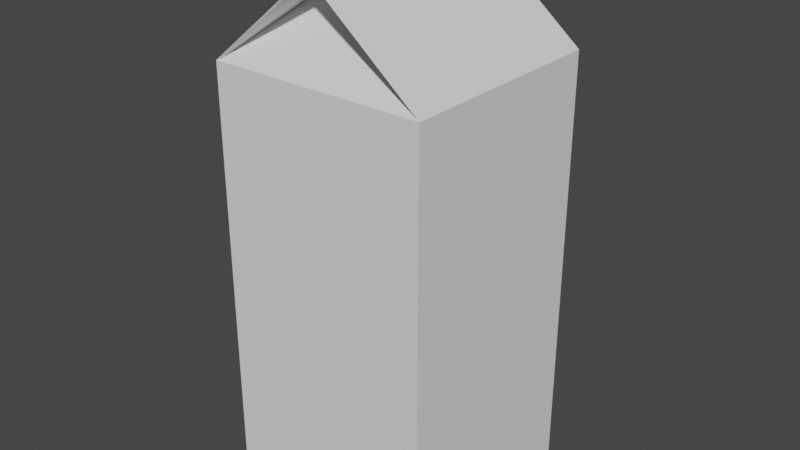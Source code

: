 # Source: Milk.blend  (saved by Blender 2.80.75; exported with 4.5.12 LTS)
import bpy
from mathutils import Matrix  # noqa: F401  (used for matrix-valued properties, if any)

bpy.ops.wm.read_factory_settings(use_empty=True)
scene = bpy.context.scene
scene.name = 'Scene'

# ---- collections
col_collection = bpy.data.collections.new('Collection'); scene.collection.children.link(col_collection)

# ---- world
world_world = bpy.data.worlds.new('World'); scene.world = world_world
world_world.use_nodes = True; world_world.node_tree.nodes.clear()
_N = world_world.node_tree.nodes; _L = world_world.node_tree.links
n0 = _N.new('ShaderNodeOutputWorld'); n0.name = 'World Output'; n0.location = (300, 300)
n1 = _N.new('ShaderNodeBackground'); n1.name = 'Background'; n1.location = (10, 300)
n1.inputs[0].default_value = (0.05088, 0.05088, 0.05088, 1.0)
_L.new(n1.outputs[0], n0.inputs[0])
n0.is_active_output = True
world_world.color = (0.05088, 0.05088, 0.05088)
world_world.use_sun_shadow = False
world_world.sun_shadow_jitter_overblur = 0.0

# ---- meshes
me_cube_001 = bpy.data.meshes.new('Cube.001')
me_cube_001.from_pydata([(-1.0, -1.0, -0.8819), (-1.0, -1.0, 1.0), (-1.0, 1.0, -0.8819), (-1.0, 1.0, 1.0), (1.0, -1.0, -0.8819), (1.0, -1.0, 1.0), (1.0, 1.0, -0.8819), (1.0, 1.0, 1.0), (1.079e-08, -0.9969, 1.476), (0.01398, -0.9985, 1.385), (-0.01398, -0.9985, 1.385), (-0.01002, 0.9985, 1.385), (0.01002, 0.9985, 1.385), (-1.079e-08, 0.9969, 1.476), (-0.001933, -0.4143, 1.386), (0.00361, 0.4557, 1.388), (-0.9885, -0.9885, -0.8703), (-0.9852, -0.9868, 0.9972), (-0.9885, 0.9885, -0.8703), (-0.9852, 0.9868, 0.9974), (0.9885, -0.9885, -0.8703), (0.9852, -0.9868, 0.9972), (0.9885, 0.9885, -0.8703), (0.9852, 0.9868, 0.9974), (1.079e-08, -0.9852, 1.46), (-0.002611, -0.9873, 1.384), (0.002611, -0.9873, 1.384), (0.006406, 0.9871, 1.384), (-0.006406, 0.9871, 1.384), (-1.079e-08, 0.9875, 1.458), (-0.001933, -0.4033, 1.369), (0.00361, 0.4441, 1.372)], [], [(0, 1, 3, 2), (2, 3, 7, 6), (6, 7, 5, 4), (4, 5, 1, 0), (2, 6, 4, 0), (5, 7, 12, 9), (3, 1, 10, 11), (5, 1, 3, 7), (12, 11, 13), (10, 9, 8), (7, 3, 15), (11, 10, 8, 13), (9, 12, 13, 8), (9, 10, 11, 12), (1, 5, 14), (16, 18, 19, 17), (18, 22, 23, 19), (22, 20, 21, 23), (20, 16, 17, 21), (18, 16, 20, 22), (21, 25, 28, 23), (19, 27, 26, 17), (21, 23, 19, 17), (28, 29, 27), (26, 24, 25), (23, 31, 19), (27, 29, 24, 26), (25, 24, 29, 28), (25, 28, 27, 26), (17, 30, 21), (3, 11, 27, 19), (10, 1, 17, 26), (12, 7, 23, 28), (5, 9, 25, 21), (1, 14, 30, 17), (7, 15, 31, 23), (15, 3, 19, 31), (14, 5, 21, 30)])
_uv = me_cube_001.uv_layers.new(name='UVMap')
_uv.uv.foreach_set('vector', [0.375, 0.0, 0.625, 0.0, 0.625, 0.25, 0.375, 0.25, 0.375, 0.25, 0.625, 0.25, 0.625, 0.5, 0.375, 0.5, 0.375, 0.5, 0.625, 0.5, 0.625, 0.75, 0.375, 0.75, 0.375, 0.75, 0.625, 0.75, 0.625, 1.0, 0.375, 1.0, 0.125, 0.5, 0.375, 0.5, 0.375, 0.75, 0.125, 0.75, 0.625, 0.75, 0.625, 0.5, 0.625, 0.5, 0.625, 0.75, 0.625, 0.25, 0.625, 0.0, 0.625, 0.0, 0.625, 0.25, 0.0, 0.0, 0.0, 0.0, 0.0, 0.0, 0.0, 0.0, 0.625, 0.4991, 0.625, 0.481, 0.625, 0.4991, 0.625, 0.9991, 0.625, 0.981, 0.625, 0.9991, 0.0, 0.0, 0.0, 0.0, 0.0, 0.0, 0.625, 0.2494, 0.625, 0.0005801, 0.625, 0.0005801, 0.625, 0.2494, 0.625, 0.7494, 0.625, 0.5006, 0.625, 0.5006, 0.625, 0.7494, 0.625, 0.981, 0.625, 0.9991, 0.625, 0.25, 0.625, 0.4991, 0.625, 1.0, 0.625, 0.75, 0.625, 1.0, 0.375, 0.0, 0.375, 0.25, 0.625, 0.25, 0.625, 0.0, 0.375, 0.25, 0.375, 0.5, 0.625, 0.5, 0.625, 0.25, 0.375, 0.5, 0.375, 0.75, 0.625, 0.75, 0.625, 0.5, 0.375, 0.75, 0.375, 1.0, 0.625, 1.0, 0.625, 0.75, 0.125, 0.5, 0.125, 0.75, 0.375, 0.75, 0.375, 0.5, 0.625, 0.75, 0.625, 0.75, 0.625, 0.5, 0.625, 0.5, 0.625, 0.25, 0.625, 0.25, 0.625, 0.0, 0.625, 0.0, 0.0, 0.0, 0.0, 0.0, 0.0, 0.0, 0.0, 0.0, 0.625, 0.4991, 0.625, 0.4991, 0.625, 0.481, 0.625, 0.9991, 0.625, 0.9991, 0.625, 0.981, 0.0, 0.0, 0.0, 0.0, 0.0, 0.0, 0.625, 0.2494, 0.625, 0.2494, 0.625, 0.0005801, 0.625, 0.0005801, 0.625, 0.7494, 0.625, 0.7494, 0.625, 0.5006, 0.625, 0.5006, 0.625, 0.981, 0.625, 0.4991, 0.625, 0.25, 0.625, 0.9991, 0.625, 1.0, 0.625, 1.0, 0.625, 0.75, 0.625, 0.25, 0.625, 0.25, 0.625, 0.25, 0.625, 0.25, 0.625, 0.0, 0.625, 0.0, 0.625, 0.0, 0.625, 0.0, 0.625, 0.5, 0.625, 0.5, 0.625, 0.5, 0.625, 0.5, 0.625, 0.75, 0.625, 0.75, 0.625, 0.75, 0.625, 0.75, 0.625, 1.0, 0.625, 1.0, 0.625, 1.0, 0.625, 1.0, 0.0, 0.0, 0.0, 0.0, 0.0, 0.0, 0.0, 0.0, 0.0, 0.0, 0.0, 0.0, 0.0, 0.0, 0.0, 0.0, 0.625, 1.0, 0.625, 0.75, 0.625, 0.75, 0.625, 1.0])
_ca = me_cube_001.color_attributes.new('Col', 'BYTE_COLOR', 'CORNER')
_ca.data.foreach_set('color', [0.3419, 0.5841, 1.0, 1.0, 0.624, 0.7682, 1.0, 1.0, 0.7454, 0.8388, 1.0, 1.0, 0.2664, 0.5395, 1.0, 1.0, 0.2664, 0.5395, 1.0, 1.0, 0.7454, 0.8388, 1.0, 1.0, 0.7231, 0.8308, 1.0, 1.0, 0.2423, 0.521, 1.0, 1.0, 0.2423, 0.521, 1.0, 1.0, 0.7231, 0.8308, 1.0, 1.0, 0.5395, 0.7157, 1.0, 1.0, 0.3325, 0.5776, 1.0, 1.0, 0.3325, 0.5776, 1.0, 1.0, 0.5395, 0.7157, 1.0, 1.0, 0.624, 0.7682, 1.0, 1.0, 0.3419, 0.5841, 1.0, 1.0, 1.0, 1.0, 1.0, 1.0, 1.0, 1.0, 1.0, 1.0, 1.0, 1.0, 1.0, 1.0, 1.0, 1.0, 1.0, 1.0, 0.2346, 0.5149, 1.0, 1.0, 0.2346, 0.5149, 1.0, 1.0, 0.2346, 0.5149, 1.0, 1.0, 0.2346, 0.5149, 1.0, 1.0, 0.2346, 0.5149, 1.0, 1.0, 0.2346, 0.5149, 1.0, 1.0, 0.2346, 0.5149, 1.0, 1.0, 0.2346, 0.5149, 1.0, 1.0, 0.2346, 0.5149, 1.0, 1.0, 0.2346, 0.5149, 1.0, 1.0, 0.2346, 0.5149, 1.0, 1.0, 0.2346, 0.5149, 1.0, 1.0, 0.2346, 0.5149, 1.0, 1.0, 0.2346, 0.5149, 1.0, 1.0, 0.2462, 0.521, 1.0, 1.0, 0.2346, 0.5149, 1.0, 1.0, 0.2346, 0.5149, 1.0, 1.0, 0.4125, 0.6308, 1.0, 1.0, 0.2423, 0.521, 1.0, 1.0, 0.2346, 0.5149, 1.0, 1.0, 1.0, 1.0, 1.0, 1.0, 0.2346, 0.5149, 1.0, 1.0, 0.2346, 0.5149, 1.0, 1.0, 0.4125, 0.6308, 1.0, 1.0, 0.2462, 0.521, 1.0, 1.0, 0.2346, 0.5149, 1.0, 1.0, 0.2346, 0.5149, 1.0, 1.0, 0.2462, 0.521, 1.0, 1.0, 0.4125, 0.6308, 1.0, 1.0, 1.0, 1.0, 1.0, 1.0, 1.0, 1.0, 1.0, 1.0, 1.0, 1.0, 1.0, 1.0, 1.0, 1.0, 1.0, 1.0, 0.2423, 0.521, 1.0, 1.0, 0.305, 0.5583, 1.0, 1.0, 1.0, 1.0, 1.0, 1.0, 1.0, 1.0, 1.0, 1.0, 1.0, 1.0, 1.0, 1.0, 1.0, 1.0, 1.0, 1.0, 1.0, 1.0, 1.0, 1.0, 1.0, 1.0, 1.0, 1.0, 1.0, 1.0, 1.0, 1.0, 1.0, 1.0, 1.0, 1.0, 1.0, 1.0, 1.0, 1.0, 1.0, 1.0, 1.0, 1.0, 1.0, 1.0, 1.0, 1.0, 1.0, 1.0, 1.0, 1.0, 1.0, 1.0, 1.0, 1.0, 1.0, 1.0, 1.0, 1.0, 1.0, 1.0, 1.0, 1.0, 1.0, 1.0, 1.0, 1.0, 1.0, 1.0, 1.0, 1.0, 1.0, 1.0, 1.0, 1.0, 1.0, 1.0, 1.0, 1.0, 1.0, 1.0, 1.0, 1.0, 1.0, 1.0, 1.0, 1.0, 1.0, 1.0, 1.0, 1.0, 0.3231, 0.5711, 1.0, 1.0, 0.2384, 0.521, 1.0, 1.0, 1.0, 1.0, 1.0, 1.0, 1.0, 1.0, 1.0, 1.0, 0.2462, 0.521, 1.0, 1.0, 0.2874, 0.5457, 1.0, 1.0, 1.0, 1.0, 1.0, 1.0, 1.0, 1.0, 1.0, 1.0, 1.0, 1.0, 1.0, 1.0, 1.0, 1.0, 1.0, 1.0, 1.0, 1.0, 1.0, 1.0, 1.0, 1.0, 1.0, 1.0, 1.0, 1.0, 1.0, 1.0, 1.0, 1.0, 1.0, 1.0, 1.0, 1.0, 1.0, 1.0, 1.0, 1.0, 1.0, 1.0, 1.0, 1.0, 1.0, 1.0, 1.0, 1.0, 1.0, 1.0, 1.0, 1.0, 1.0, 1.0, 1.0, 1.0, 1.0, 1.0, 1.0, 1.0, 1.0, 1.0, 1.0, 1.0, 1.0, 1.0, 1.0, 1.0, 1.0, 1.0, 1.0, 1.0, 1.0, 1.0, 1.0, 1.0, 1.0, 1.0, 1.0, 1.0, 1.0, 1.0, 1.0, 1.0, 1.0, 1.0, 1.0, 1.0, 1.0, 1.0, 1.0, 1.0, 1.0, 1.0, 1.0, 1.0, 1.0, 1.0, 1.0, 1.0, 1.0, 1.0, 1.0, 1.0, 1.0, 1.0, 1.0, 1.0, 1.0, 1.0, 1.0, 1.0, 1.0, 1.0, 1.0, 1.0, 1.0, 1.0, 0.2346, 0.5149, 1.0, 1.0, 0.2384, 0.5149, 1.0, 1.0, 0.2462, 0.521, 1.0, 1.0, 1.0, 1.0, 1.0, 1.0, 0.2346, 0.5149, 1.0, 1.0, 0.2346, 0.5149, 1.0, 1.0, 1.0, 1.0, 1.0, 1.0, 0.2346, 0.5149, 1.0, 1.0, 0.2462, 0.521, 1.0, 1.0, 0.2423, 0.521, 1.0, 1.0, 1.0, 1.0, 1.0, 1.0, 0.2384, 0.521, 1.0, 1.0, 0.2346, 0.5149, 1.0, 1.0, 0.2582, 0.5333, 1.0, 1.0, 0.3231, 0.5711, 1.0, 1.0, 1.0, 1.0, 1.0, 1.0, 1.0, 1.0, 1.0, 1.0, 1.0, 1.0, 1.0, 1.0, 1.0, 1.0, 1.0, 1.0, 1.0, 1.0, 1.0, 1.0, 1.0, 1.0, 1.0, 1.0, 1.0, 1.0, 1.0, 1.0, 1.0, 1.0, 1.0, 1.0, 1.0, 1.0, 1.0, 1.0, 1.0, 1.0, 1.0, 1.0, 1.0, 1.0, 1.0, 1.0, 1.0, 1.0, 1.0, 1.0, 1.0, 1.0, 1.0, 1.0, 1.0, 1.0, 1.0, 1.0, 1.0, 1.0, 1.0, 1.0, 1.0, 1.0, 1.0, 1.0, 1.0, 1.0, 1.0, 1.0])
me_cube_001.use_remesh_preserve_volume = False
me_cube_001.use_remesh_preserve_attributes = False
me_cube_001.use_mirror_vertex_groups = False
me_cube_001.use_paint_bone_selection = False
me_cube_001.use_paint_mask = True
me_cube_001.update()

# ---- objects
ob_cube = bpy.data.objects.new('Cube', me_cube_001)

# ---- transforms, parenting, visibility, modifiers, constraints
ob_cube.location = (0.0, 0.0, 0.8011)
ob_cube.scale = (0.4731, 0.4731, 1.0)
ob_cube.lineart.crease_threshold = 0.0

# ---- collection membership
col_collection.objects.link(ob_cube)

# ---- scene / render settings (as saved in the file)
scene.frame_start = 1; scene.frame_end = 250; scene.frame_set(1)
scene.render.engine = 'BLENDER_EEVEE_NEXT'
scene.cycles.use_denoising = False
scene.cycles.samples = 128
scene.cycles.sampling_pattern = 'TABULATED_SOBOL'
scene.cycles.use_adaptive_sampling = False
scene.cycles.use_light_tree = False
scene.view_settings.view_transform = 'Filmic'
bpy.context.view_layer.update()

# ---- added for rendering (the .blend has no active camera and no usable light): camera, sun
cam_auto = bpy.data.cameras.new('AutoCamera')
cam_auto.lens = 50.0
cam_auto.sensor_width = 36.0
cam_auto.clip_end = 1000.0
ob_auto_camera = bpy.data.objects.new('AutoCamera', cam_auto)
scene.collection.objects.link(ob_auto_camera)
ob_auto_camera.location = (2.50826, -3.00991, 3.10473)
ob_auto_camera.rotation_euler = (1.09748, -7.21219e-08, 0.694738)
scene.camera = ob_auto_camera
light_auto_sun = bpy.data.lights.new('AutoSun', 'SUN')
light_auto_sun.energy = 3.0
light_auto_sun.angle = 0.0523599
ob_auto_sun = bpy.data.objects.new('AutoSun', light_auto_sun)
scene.collection.objects.link(ob_auto_sun)
ob_auto_sun.rotation_euler = (0.872665, 0.174533, 0.523599)
bpy.context.view_layer.update()
